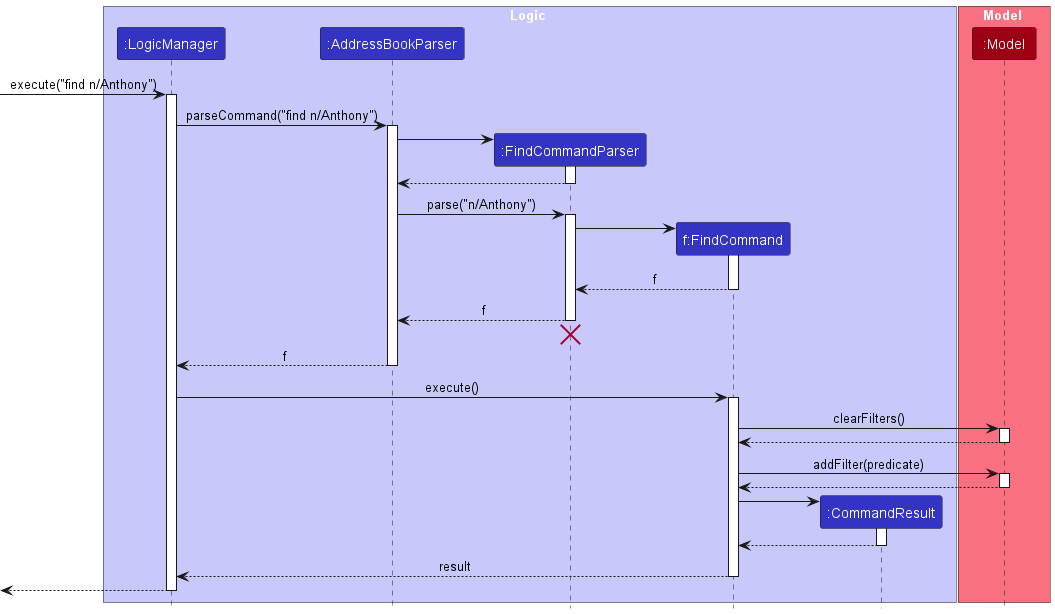

The diagram above was rendered by PlantUML. Its source (embedded in the PNG):
@startuml
!include style.puml
skinparam ArrowFontStyle plain

box Logic LOGIC_COLOR_T1
participant ":LogicManager" as LogicManager LOGIC_COLOR
participant ":AddressBookParser" as AddressBookParser LOGIC_COLOR
participant ":FindCommandParser" as FindCommandParser LOGIC_COLOR
participant "f:FindCommand" as FindCommand LOGIC_COLOR
participant ":CommandResult" as CommandResult LOGIC_COLOR
end box

box Model MODEL_COLOR_T1
participant ":Model" as Model MODEL_COLOR
end box

[-> LogicManager : execute("find n/Anthony")
activate LogicManager

LogicManager -> AddressBookParser : parseCommand("find n/Anthony")
activate AddressBookParser

create FindCommandParser
AddressBookParser -> FindCommandParser
activate FindCommandParser

FindCommandParser --> AddressBookParser
deactivate FindCommandParser

AddressBookParser -> FindCommandParser : parse("n/Anthony")
activate FindCommandParser

create FindCommand
FindCommandParser -> FindCommand
activate FindCommand

FindCommand --> FindCommandParser : f
deactivate FindCommand

FindCommandParser --> AddressBookParser : f
deactivate FindCommandParser
'Hidden arrow to position the destroy marker below the end of the activation bar.
FindCommandParser -[hidden]-> AddressBookParser
destroy FindCommandParser

AddressBookParser --> LogicManager : f
deactivate AddressBookParser

LogicManager -> FindCommand : execute()
activate FindCommand

FindCommand -> Model : clearFilters()
activate Model

Model --> FindCommand
deactivate Model

FindCommand -> Model : addFilter(predicate)
activate Model

Model --> FindCommand
deactivate Model

create CommandResult
FindCommand -> CommandResult
activate CommandResult

CommandResult --> FindCommand
deactivate CommandResult

FindCommand --> LogicManager : result
deactivate FindCommand

[<--LogicManager
deactivate LogicManager
@enduml